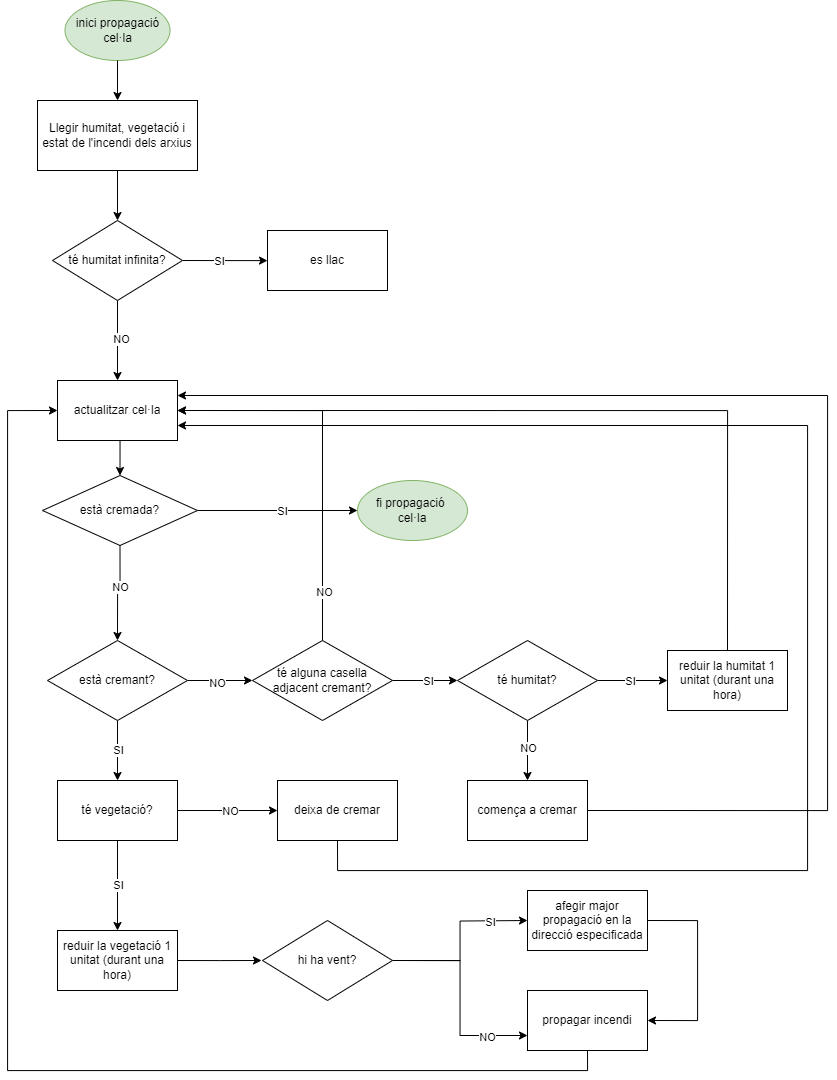

The diagram above was exported from draw.io. Its source (the exported page's mxGraphModel, read from the mxfile embedded in the PNG):
<mxGraphModel dx="1615" dy="803" grid="1" gridSize="10" guides="1" tooltips="1" connect="1" arrows="1" fold="1" page="1" pageScale="1" pageWidth="827" pageHeight="1169" math="0" shadow="0">
  <root>
    <mxCell id="WIyWlLk6GJQsqaUBKTNV-0" />
    <mxCell id="WIyWlLk6GJQsqaUBKTNV-1" parent="WIyWlLk6GJQsqaUBKTNV-0" />
    <mxCell id="Ym3V4YIlc0v7vCI_Mcc3-72" value="inici propagació&lt;div&gt;cel·la&lt;/div&gt;" style="ellipse;whiteSpace=wrap;html=1;fillColor=#d5e8d4;strokeColor=#82b366;" vertex="1" parent="WIyWlLk6GJQsqaUBKTNV-1">
      <mxGeometry x="97.5" y="80" width="105" height="60" as="geometry" />
    </mxCell>
    <mxCell id="Ym3V4YIlc0v7vCI_Mcc3-75" value="" style="endArrow=classic;html=1;rounded=0;exitX=0.5;exitY=1;exitDx=0;exitDy=0;" edge="1" parent="WIyWlLk6GJQsqaUBKTNV-1" source="Ym3V4YIlc0v7vCI_Mcc3-72">
      <mxGeometry width="50" height="50" relative="1" as="geometry">
        <mxPoint x="384" y="240" as="sourcePoint" />
        <mxPoint x="150" y="180" as="targetPoint" />
      </mxGeometry>
    </mxCell>
    <mxCell id="Ym3V4YIlc0v7vCI_Mcc3-76" value="&lt;font style=&quot;font-size: 12px;&quot;&gt;&lt;br&gt;&lt;/font&gt;" style="edgeLabel;html=1;align=center;verticalAlign=middle;resizable=0;points=[];" connectable="0" vertex="1" parent="Ym3V4YIlc0v7vCI_Mcc3-75">
      <mxGeometry x="-0.3158" relative="1" as="geometry">
        <mxPoint as="offset" />
      </mxGeometry>
    </mxCell>
    <mxCell id="Ym3V4YIlc0v7vCI_Mcc3-187" style="edgeStyle=orthogonalEdgeStyle;rounded=0;orthogonalLoop=1;jettySize=auto;html=1;exitX=0.5;exitY=1;exitDx=0;exitDy=0;entryX=0.5;entryY=0;entryDx=0;entryDy=0;" edge="1" parent="WIyWlLk6GJQsqaUBKTNV-1" source="Ym3V4YIlc0v7vCI_Mcc3-108" target="Ym3V4YIlc0v7vCI_Mcc3-186">
      <mxGeometry relative="1" as="geometry" />
    </mxCell>
    <mxCell id="Ym3V4YIlc0v7vCI_Mcc3-108" value="Llegir humitat, vegetació i estat de l'incendi dels arxius" style="rounded=0;whiteSpace=wrap;html=1;" vertex="1" parent="WIyWlLk6GJQsqaUBKTNV-1">
      <mxGeometry x="70" y="180" width="160" height="70" as="geometry" />
    </mxCell>
    <mxCell id="Ym3V4YIlc0v7vCI_Mcc3-116" value="" style="edgeStyle=orthogonalEdgeStyle;rounded=0;orthogonalLoop=1;jettySize=auto;html=1;exitX=0.5;exitY=1;exitDx=0;exitDy=0;entryX=0.5;entryY=0;entryDx=0;entryDy=0;" edge="1" parent="WIyWlLk6GJQsqaUBKTNV-1" source="Ym3V4YIlc0v7vCI_Mcc3-113" target="Ym3V4YIlc0v7vCI_Mcc3-133">
      <mxGeometry relative="1" as="geometry">
        <mxPoint x="60" y="860" as="targetPoint" />
      </mxGeometry>
    </mxCell>
    <mxCell id="Ym3V4YIlc0v7vCI_Mcc3-117" value="SI" style="edgeLabel;html=1;align=center;verticalAlign=middle;resizable=0;points=[];" vertex="1" connectable="0" parent="Ym3V4YIlc0v7vCI_Mcc3-116">
      <mxGeometry x="-0.04" relative="1" as="geometry">
        <mxPoint as="offset" />
      </mxGeometry>
    </mxCell>
    <mxCell id="Ym3V4YIlc0v7vCI_Mcc3-119" value="" style="edgeStyle=orthogonalEdgeStyle;rounded=0;orthogonalLoop=1;jettySize=auto;html=1;" edge="1" parent="WIyWlLk6GJQsqaUBKTNV-1" source="Ym3V4YIlc0v7vCI_Mcc3-113" target="Ym3V4YIlc0v7vCI_Mcc3-118">
      <mxGeometry relative="1" as="geometry" />
    </mxCell>
    <mxCell id="Ym3V4YIlc0v7vCI_Mcc3-120" value="NO" style="edgeLabel;html=1;align=center;verticalAlign=middle;resizable=0;points=[];" vertex="1" connectable="0" parent="Ym3V4YIlc0v7vCI_Mcc3-119">
      <mxGeometry x="-0.105" y="-2" relative="1" as="geometry">
        <mxPoint as="offset" />
      </mxGeometry>
    </mxCell>
    <mxCell id="Ym3V4YIlc0v7vCI_Mcc3-113" value="està cremant?" style="rhombus;whiteSpace=wrap;html=1;" vertex="1" parent="WIyWlLk6GJQsqaUBKTNV-1">
      <mxGeometry x="80" y="720" width="140" height="80" as="geometry" />
    </mxCell>
    <mxCell id="Ym3V4YIlc0v7vCI_Mcc3-122" value="" style="edgeStyle=orthogonalEdgeStyle;rounded=0;orthogonalLoop=1;jettySize=auto;html=1;" edge="1" parent="WIyWlLk6GJQsqaUBKTNV-1" source="Ym3V4YIlc0v7vCI_Mcc3-118" target="Ym3V4YIlc0v7vCI_Mcc3-121">
      <mxGeometry relative="1" as="geometry" />
    </mxCell>
    <mxCell id="Ym3V4YIlc0v7vCI_Mcc3-123" value="SI" style="edgeLabel;html=1;align=center;verticalAlign=middle;resizable=0;points=[];" vertex="1" connectable="0" parent="Ym3V4YIlc0v7vCI_Mcc3-122">
      <mxGeometry x="-0.355" y="2" relative="1" as="geometry">
        <mxPoint x="14" y="2" as="offset" />
      </mxGeometry>
    </mxCell>
    <mxCell id="Ym3V4YIlc0v7vCI_Mcc3-166" style="edgeStyle=orthogonalEdgeStyle;rounded=0;orthogonalLoop=1;jettySize=auto;html=1;exitX=0.5;exitY=0;exitDx=0;exitDy=0;entryX=1;entryY=0.5;entryDx=0;entryDy=0;" edge="1" parent="WIyWlLk6GJQsqaUBKTNV-1" source="Ym3V4YIlc0v7vCI_Mcc3-118" target="Ym3V4YIlc0v7vCI_Mcc3-155">
      <mxGeometry relative="1" as="geometry" />
    </mxCell>
    <mxCell id="Ym3V4YIlc0v7vCI_Mcc3-167" value="NO" style="edgeLabel;html=1;align=center;verticalAlign=middle;resizable=0;points=[];" vertex="1" connectable="0" parent="Ym3V4YIlc0v7vCI_Mcc3-166">
      <mxGeometry x="-0.7357" y="-1" relative="1" as="geometry">
        <mxPoint as="offset" />
      </mxGeometry>
    </mxCell>
    <mxCell id="Ym3V4YIlc0v7vCI_Mcc3-118" value="té alguna casella adjacent cremant?" style="rhombus;whiteSpace=wrap;html=1;" vertex="1" parent="WIyWlLk6GJQsqaUBKTNV-1">
      <mxGeometry x="285" y="720" width="140" height="80" as="geometry" />
    </mxCell>
    <mxCell id="Ym3V4YIlc0v7vCI_Mcc3-125" value="" style="edgeStyle=orthogonalEdgeStyle;rounded=0;orthogonalLoop=1;jettySize=auto;html=1;entryX=0.5;entryY=0;entryDx=0;entryDy=0;" edge="1" parent="WIyWlLk6GJQsqaUBKTNV-1" source="Ym3V4YIlc0v7vCI_Mcc3-121" target="Ym3V4YIlc0v7vCI_Mcc3-129">
      <mxGeometry relative="1" as="geometry">
        <mxPoint x="590" y="860" as="targetPoint" />
      </mxGeometry>
    </mxCell>
    <mxCell id="Ym3V4YIlc0v7vCI_Mcc3-126" value="NO" style="edgeLabel;html=1;align=center;verticalAlign=middle;resizable=0;points=[];" vertex="1" connectable="0" parent="Ym3V4YIlc0v7vCI_Mcc3-125">
      <mxGeometry x="-0.06" y="2" relative="1" as="geometry">
        <mxPoint x="-2" as="offset" />
      </mxGeometry>
    </mxCell>
    <mxCell id="Ym3V4YIlc0v7vCI_Mcc3-128" value="" style="edgeStyle=orthogonalEdgeStyle;rounded=0;orthogonalLoop=1;jettySize=auto;html=1;entryX=0;entryY=0.5;entryDx=0;entryDy=0;" edge="1" parent="WIyWlLk6GJQsqaUBKTNV-1" source="Ym3V4YIlc0v7vCI_Mcc3-121" target="Ym3V4YIlc0v7vCI_Mcc3-127">
      <mxGeometry relative="1" as="geometry">
        <mxPoint x="750" y="740" as="targetPoint" />
      </mxGeometry>
    </mxCell>
    <mxCell id="Ym3V4YIlc0v7vCI_Mcc3-130" value="SI" style="edgeLabel;html=1;align=center;verticalAlign=middle;resizable=0;points=[];" vertex="1" connectable="0" parent="Ym3V4YIlc0v7vCI_Mcc3-128">
      <mxGeometry x="-0.2978" y="-4" relative="1" as="geometry">
        <mxPoint x="8" y="-4" as="offset" />
      </mxGeometry>
    </mxCell>
    <mxCell id="Ym3V4YIlc0v7vCI_Mcc3-121" value="té humitat?" style="rhombus;whiteSpace=wrap;html=1;" vertex="1" parent="WIyWlLk6GJQsqaUBKTNV-1">
      <mxGeometry x="490" y="720" width="140" height="80" as="geometry" />
    </mxCell>
    <mxCell id="Ym3V4YIlc0v7vCI_Mcc3-165" style="edgeStyle=orthogonalEdgeStyle;rounded=0;orthogonalLoop=1;jettySize=auto;html=1;exitX=0.5;exitY=0;exitDx=0;exitDy=0;entryX=1;entryY=0.5;entryDx=0;entryDy=0;" edge="1" parent="WIyWlLk6GJQsqaUBKTNV-1" source="Ym3V4YIlc0v7vCI_Mcc3-127" target="Ym3V4YIlc0v7vCI_Mcc3-155">
      <mxGeometry relative="1" as="geometry" />
    </mxCell>
    <mxCell id="Ym3V4YIlc0v7vCI_Mcc3-127" value="reduir la humitat 1 unitat (durant una hora)" style="whiteSpace=wrap;html=1;" vertex="1" parent="WIyWlLk6GJQsqaUBKTNV-1">
      <mxGeometry x="700" y="730" width="120" height="60" as="geometry" />
    </mxCell>
    <mxCell id="Ym3V4YIlc0v7vCI_Mcc3-209" style="edgeStyle=orthogonalEdgeStyle;rounded=0;orthogonalLoop=1;jettySize=auto;html=1;exitX=1;exitY=0.5;exitDx=0;exitDy=0;entryX=1;entryY=0.25;entryDx=0;entryDy=0;" edge="1" parent="WIyWlLk6GJQsqaUBKTNV-1" source="Ym3V4YIlc0v7vCI_Mcc3-129" target="Ym3V4YIlc0v7vCI_Mcc3-155">
      <mxGeometry relative="1" as="geometry">
        <Array as="points">
          <mxPoint x="860" y="890" />
          <mxPoint x="860" y="475" />
        </Array>
      </mxGeometry>
    </mxCell>
    <mxCell id="Ym3V4YIlc0v7vCI_Mcc3-129" value="comença a cremar" style="rounded=0;whiteSpace=wrap;html=1;" vertex="1" parent="WIyWlLk6GJQsqaUBKTNV-1">
      <mxGeometry x="500" y="860" width="120" height="60" as="geometry" />
    </mxCell>
    <mxCell id="Ym3V4YIlc0v7vCI_Mcc3-158" value="" style="edgeStyle=orthogonalEdgeStyle;rounded=0;orthogonalLoop=1;jettySize=auto;html=1;" edge="1" parent="WIyWlLk6GJQsqaUBKTNV-1" source="Ym3V4YIlc0v7vCI_Mcc3-133" target="Ym3V4YIlc0v7vCI_Mcc3-159">
      <mxGeometry relative="1" as="geometry">
        <mxPoint x="150" y="1000" as="targetPoint" />
      </mxGeometry>
    </mxCell>
    <mxCell id="Ym3V4YIlc0v7vCI_Mcc3-160" value="SI" style="edgeLabel;html=1;align=center;verticalAlign=middle;resizable=0;points=[];" vertex="1" connectable="0" parent="Ym3V4YIlc0v7vCI_Mcc3-158">
      <mxGeometry x="-0.5164" relative="1" as="geometry">
        <mxPoint y="23" as="offset" />
      </mxGeometry>
    </mxCell>
    <mxCell id="Ym3V4YIlc0v7vCI_Mcc3-162" style="edgeStyle=orthogonalEdgeStyle;rounded=0;orthogonalLoop=1;jettySize=auto;html=1;exitX=1;exitY=0.5;exitDx=0;exitDy=0;" edge="1" parent="WIyWlLk6GJQsqaUBKTNV-1" source="Ym3V4YIlc0v7vCI_Mcc3-133" target="Ym3V4YIlc0v7vCI_Mcc3-163">
      <mxGeometry relative="1" as="geometry">
        <mxPoint x="290" y="890" as="targetPoint" />
      </mxGeometry>
    </mxCell>
    <mxCell id="Ym3V4YIlc0v7vCI_Mcc3-164" value="NO" style="edgeLabel;html=1;align=center;verticalAlign=middle;resizable=0;points=[];" vertex="1" connectable="0" parent="Ym3V4YIlc0v7vCI_Mcc3-162">
      <mxGeometry x="0.04" relative="1" as="geometry">
        <mxPoint as="offset" />
      </mxGeometry>
    </mxCell>
    <mxCell id="Ym3V4YIlc0v7vCI_Mcc3-133" value="té vegetació?" style="whiteSpace=wrap;html=1;" vertex="1" parent="WIyWlLk6GJQsqaUBKTNV-1">
      <mxGeometry x="90" y="860" width="120" height="60" as="geometry" />
    </mxCell>
    <mxCell id="Ym3V4YIlc0v7vCI_Mcc3-170" style="edgeStyle=orthogonalEdgeStyle;rounded=0;orthogonalLoop=1;jettySize=auto;html=1;exitX=0.5;exitY=1;exitDx=0;exitDy=0;entryX=0.5;entryY=0;entryDx=0;entryDy=0;" edge="1" parent="WIyWlLk6GJQsqaUBKTNV-1" source="Ym3V4YIlc0v7vCI_Mcc3-155" target="Ym3V4YIlc0v7vCI_Mcc3-180">
      <mxGeometry relative="1" as="geometry">
        <mxPoint x="150" y="550" as="targetPoint" />
      </mxGeometry>
    </mxCell>
    <mxCell id="Ym3V4YIlc0v7vCI_Mcc3-155" value="actualitzar cel·la" style="rounded=0;whiteSpace=wrap;html=1;" vertex="1" parent="WIyWlLk6GJQsqaUBKTNV-1">
      <mxGeometry x="90" y="460" width="120" height="60" as="geometry" />
    </mxCell>
    <mxCell id="Ym3V4YIlc0v7vCI_Mcc3-197" style="edgeStyle=orthogonalEdgeStyle;rounded=0;orthogonalLoop=1;jettySize=auto;html=1;exitX=1;exitY=0.5;exitDx=0;exitDy=0;" edge="1" parent="WIyWlLk6GJQsqaUBKTNV-1" source="Ym3V4YIlc0v7vCI_Mcc3-159">
      <mxGeometry relative="1" as="geometry">
        <mxPoint x="293.9999999999998" y="1039.9999999999998" as="targetPoint" />
      </mxGeometry>
    </mxCell>
    <mxCell id="Ym3V4YIlc0v7vCI_Mcc3-159" value="reduir la vegetació 1 unitat (durant una hora)" style="whiteSpace=wrap;html=1;" vertex="1" parent="WIyWlLk6GJQsqaUBKTNV-1">
      <mxGeometry x="90" y="1010" width="120" height="60" as="geometry" />
    </mxCell>
    <mxCell id="Ym3V4YIlc0v7vCI_Mcc3-213" style="edgeStyle=orthogonalEdgeStyle;rounded=0;orthogonalLoop=1;jettySize=auto;html=1;exitX=0.5;exitY=1;exitDx=0;exitDy=0;entryX=1;entryY=0.75;entryDx=0;entryDy=0;" edge="1" parent="WIyWlLk6GJQsqaUBKTNV-1" source="Ym3V4YIlc0v7vCI_Mcc3-163" target="Ym3V4YIlc0v7vCI_Mcc3-155">
      <mxGeometry relative="1" as="geometry">
        <Array as="points">
          <mxPoint x="370" y="950" />
          <mxPoint x="840" y="950" />
          <mxPoint x="840" y="505" />
        </Array>
      </mxGeometry>
    </mxCell>
    <mxCell id="Ym3V4YIlc0v7vCI_Mcc3-163" value="deixa de cremar" style="rounded=0;whiteSpace=wrap;html=1;" vertex="1" parent="WIyWlLk6GJQsqaUBKTNV-1">
      <mxGeometry x="310" y="860" width="120" height="60" as="geometry" />
    </mxCell>
    <mxCell id="Ym3V4YIlc0v7vCI_Mcc3-171" style="edgeStyle=orthogonalEdgeStyle;rounded=0;orthogonalLoop=1;jettySize=auto;html=1;exitX=0.5;exitY=1;exitDx=0;exitDy=0;entryX=0.5;entryY=0;entryDx=0;entryDy=0;" edge="1" parent="WIyWlLk6GJQsqaUBKTNV-1" source="Ym3V4YIlc0v7vCI_Mcc3-180" target="Ym3V4YIlc0v7vCI_Mcc3-113">
      <mxGeometry relative="1" as="geometry">
        <mxPoint x="150" y="610" as="sourcePoint" />
      </mxGeometry>
    </mxCell>
    <mxCell id="Ym3V4YIlc0v7vCI_Mcc3-178" value="NO" style="edgeLabel;html=1;align=center;verticalAlign=middle;resizable=0;points=[];" vertex="1" connectable="0" parent="Ym3V4YIlc0v7vCI_Mcc3-171">
      <mxGeometry x="-0.2529" y="3" relative="1" as="geometry">
        <mxPoint x="-3" y="4" as="offset" />
      </mxGeometry>
    </mxCell>
    <mxCell id="Ym3V4YIlc0v7vCI_Mcc3-175" value="" style="edgeStyle=orthogonalEdgeStyle;rounded=0;orthogonalLoop=1;jettySize=auto;html=1;exitX=1;exitY=0.5;exitDx=0;exitDy=0;" edge="1" parent="WIyWlLk6GJQsqaUBKTNV-1" source="Ym3V4YIlc0v7vCI_Mcc3-180" target="Ym3V4YIlc0v7vCI_Mcc3-174">
      <mxGeometry relative="1" as="geometry">
        <mxPoint x="220" y="580" as="sourcePoint" />
      </mxGeometry>
    </mxCell>
    <mxCell id="Ym3V4YIlc0v7vCI_Mcc3-176" value="SI" style="edgeLabel;html=1;align=center;verticalAlign=middle;resizable=0;points=[];" vertex="1" connectable="0" parent="Ym3V4YIlc0v7vCI_Mcc3-175">
      <mxGeometry x="0.0373" y="-4" relative="1" as="geometry">
        <mxPoint x="1" y="-4" as="offset" />
      </mxGeometry>
    </mxCell>
    <mxCell id="Ym3V4YIlc0v7vCI_Mcc3-174" value="fi propagació&amp;nbsp;&lt;div&gt;cel·la&lt;/div&gt;" style="ellipse;whiteSpace=wrap;html=1;rounded=0;fillColor=#d5e8d4;strokeColor=#82b366;" vertex="1" parent="WIyWlLk6GJQsqaUBKTNV-1">
      <mxGeometry x="390" y="560" width="110" height="60" as="geometry" />
    </mxCell>
    <mxCell id="Ym3V4YIlc0v7vCI_Mcc3-180" value="està cremada?" style="rhombus;whiteSpace=wrap;html=1;" vertex="1" parent="WIyWlLk6GJQsqaUBKTNV-1">
      <mxGeometry x="75" y="555" width="155" height="70" as="geometry" />
    </mxCell>
    <mxCell id="Ym3V4YIlc0v7vCI_Mcc3-211" style="edgeStyle=orthogonalEdgeStyle;rounded=0;orthogonalLoop=1;jettySize=auto;html=1;exitX=0.5;exitY=1;exitDx=0;exitDy=0;entryX=0;entryY=0.5;entryDx=0;entryDy=0;" edge="1" parent="WIyWlLk6GJQsqaUBKTNV-1" source="Ym3V4YIlc0v7vCI_Mcc3-181" target="Ym3V4YIlc0v7vCI_Mcc3-155">
      <mxGeometry relative="1" as="geometry">
        <Array as="points">
          <mxPoint x="620" y="1150" />
          <mxPoint x="40" y="1150" />
          <mxPoint x="40" y="490" />
        </Array>
      </mxGeometry>
    </mxCell>
    <mxCell id="Ym3V4YIlc0v7vCI_Mcc3-181" value="propagar incendi" style="whiteSpace=wrap;html=1;" vertex="1" parent="WIyWlLk6GJQsqaUBKTNV-1">
      <mxGeometry x="560" y="1070" width="120" height="60" as="geometry" />
    </mxCell>
    <mxCell id="Ym3V4YIlc0v7vCI_Mcc3-188" style="edgeStyle=orthogonalEdgeStyle;rounded=0;orthogonalLoop=1;jettySize=auto;html=1;exitX=0.5;exitY=1;exitDx=0;exitDy=0;entryX=0.5;entryY=0;entryDx=0;entryDy=0;" edge="1" parent="WIyWlLk6GJQsqaUBKTNV-1" source="Ym3V4YIlc0v7vCI_Mcc3-186" target="Ym3V4YIlc0v7vCI_Mcc3-155">
      <mxGeometry relative="1" as="geometry" />
    </mxCell>
    <mxCell id="Ym3V4YIlc0v7vCI_Mcc3-189" value="NO" style="edgeLabel;html=1;align=center;verticalAlign=middle;resizable=0;points=[];" vertex="1" connectable="0" parent="Ym3V4YIlc0v7vCI_Mcc3-188">
      <mxGeometry x="-0.0324" y="3" relative="1" as="geometry">
        <mxPoint as="offset" />
      </mxGeometry>
    </mxCell>
    <mxCell id="Ym3V4YIlc0v7vCI_Mcc3-190" style="edgeStyle=orthogonalEdgeStyle;rounded=0;orthogonalLoop=1;jettySize=auto;html=1;exitX=1;exitY=0.5;exitDx=0;exitDy=0;" edge="1" parent="WIyWlLk6GJQsqaUBKTNV-1" source="Ym3V4YIlc0v7vCI_Mcc3-186">
      <mxGeometry relative="1" as="geometry">
        <mxPoint x="300" y="340.11764705882354" as="targetPoint" />
      </mxGeometry>
    </mxCell>
    <mxCell id="Ym3V4YIlc0v7vCI_Mcc3-192" value="SI" style="edgeLabel;html=1;align=center;verticalAlign=middle;resizable=0;points=[];" vertex="1" connectable="0" parent="Ym3V4YIlc0v7vCI_Mcc3-190">
      <mxGeometry x="-0.134" relative="1" as="geometry">
        <mxPoint x="-1" as="offset" />
      </mxGeometry>
    </mxCell>
    <mxCell id="Ym3V4YIlc0v7vCI_Mcc3-186" value="té humitat infinita?" style="rhombus;whiteSpace=wrap;html=1;" vertex="1" parent="WIyWlLk6GJQsqaUBKTNV-1">
      <mxGeometry x="85" y="300" width="130" height="80" as="geometry" />
    </mxCell>
    <mxCell id="Ym3V4YIlc0v7vCI_Mcc3-191" value="es llac" style="rounded=0;whiteSpace=wrap;html=1;" vertex="1" parent="WIyWlLk6GJQsqaUBKTNV-1">
      <mxGeometry x="300" y="310" width="120" height="60" as="geometry" />
    </mxCell>
    <mxCell id="Ym3V4YIlc0v7vCI_Mcc3-202" style="edgeStyle=orthogonalEdgeStyle;rounded=0;orthogonalLoop=1;jettySize=auto;html=1;exitX=1;exitY=0.5;exitDx=0;exitDy=0;" edge="1" parent="WIyWlLk6GJQsqaUBKTNV-1" source="Ym3V4YIlc0v7vCI_Mcc3-199">
      <mxGeometry relative="1" as="geometry">
        <mxPoint x="560" y="1000" as="targetPoint" />
      </mxGeometry>
    </mxCell>
    <mxCell id="Ym3V4YIlc0v7vCI_Mcc3-206" value="SI" style="edgeLabel;html=1;align=center;verticalAlign=middle;resizable=0;points=[];" vertex="1" connectable="0" parent="Ym3V4YIlc0v7vCI_Mcc3-202">
      <mxGeometry x="0.5773" y="-1" relative="1" as="geometry">
        <mxPoint as="offset" />
      </mxGeometry>
    </mxCell>
    <mxCell id="Ym3V4YIlc0v7vCI_Mcc3-204" style="edgeStyle=orthogonalEdgeStyle;rounded=0;orthogonalLoop=1;jettySize=auto;html=1;exitX=1;exitY=0.5;exitDx=0;exitDy=0;entryX=0;entryY=0.75;entryDx=0;entryDy=0;" edge="1" parent="WIyWlLk6GJQsqaUBKTNV-1" source="Ym3V4YIlc0v7vCI_Mcc3-199" target="Ym3V4YIlc0v7vCI_Mcc3-181">
      <mxGeometry relative="1" as="geometry" />
    </mxCell>
    <mxCell id="Ym3V4YIlc0v7vCI_Mcc3-205" value="NO" style="edgeLabel;html=1;align=center;verticalAlign=middle;resizable=0;points=[];" vertex="1" connectable="0" parent="Ym3V4YIlc0v7vCI_Mcc3-204">
      <mxGeometry x="0.6162" y="-1" relative="1" as="geometry">
        <mxPoint as="offset" />
      </mxGeometry>
    </mxCell>
    <mxCell id="Ym3V4YIlc0v7vCI_Mcc3-199" value="hi ha vent?" style="rhombus;whiteSpace=wrap;html=1;" vertex="1" parent="WIyWlLk6GJQsqaUBKTNV-1">
      <mxGeometry x="295" y="1000" width="130" height="80" as="geometry" />
    </mxCell>
    <mxCell id="Ym3V4YIlc0v7vCI_Mcc3-208" style="edgeStyle=orthogonalEdgeStyle;rounded=0;orthogonalLoop=1;jettySize=auto;html=1;exitX=1;exitY=0.5;exitDx=0;exitDy=0;entryX=1;entryY=0.5;entryDx=0;entryDy=0;" edge="1" parent="WIyWlLk6GJQsqaUBKTNV-1" source="Ym3V4YIlc0v7vCI_Mcc3-207" target="Ym3V4YIlc0v7vCI_Mcc3-181">
      <mxGeometry relative="1" as="geometry">
        <Array as="points">
          <mxPoint x="730" y="1000" />
          <mxPoint x="730" y="1100" />
        </Array>
      </mxGeometry>
    </mxCell>
    <mxCell id="Ym3V4YIlc0v7vCI_Mcc3-207" value="afegir major propagació en la direcció especificada" style="rounded=0;whiteSpace=wrap;html=1;" vertex="1" parent="WIyWlLk6GJQsqaUBKTNV-1">
      <mxGeometry x="560" y="970" width="120" height="60" as="geometry" />
    </mxCell>
  </root>
</mxGraphModel>